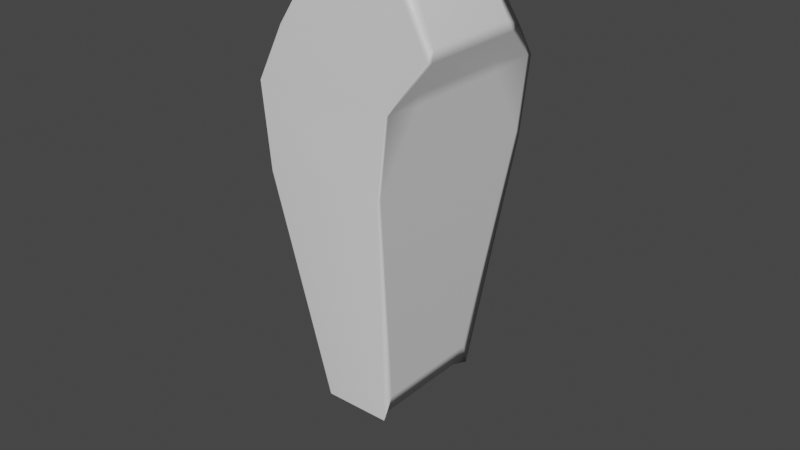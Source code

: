 # Source: TorreMaior.blend  (saved by Blender 3.1.7; exported with 4.5.12 LTS)
import bpy
from mathutils import Matrix  # noqa: F401  (used for matrix-valued properties, if any)

bpy.ops.wm.read_factory_settings(use_empty=True)
scene = bpy.context.scene
scene.name = 'Scene'

# ---- collections
col_collection = bpy.data.collections.new('Collection'); scene.collection.children.link(col_collection)

# ---- materials (node trees are filled in below, after node groups)
mat_material = bpy.data.materials.new('Material')
mat_material.alpha_threshold = 0.0
mat_material.use_transparent_shadow = False
mat_material.line_color = (0.0, 0.0, 0.0, 1.0)

# ---- material node trees
mat_material.use_nodes = True; mat_material.node_tree.nodes.clear()
_N = mat_material.node_tree.nodes; _L = mat_material.node_tree.links
n0 = _N.new('ShaderNodeOutputMaterial'); n0.name = 'Material Output'; n0.location = (300, 300)
n1 = _N.new('ShaderNodeBsdfPrincipled'); n1.name = 'Principled BSDF'; n1.location = (10, 300)
n1.distribution = 'GGX'
n1.subsurface_method = 'RANDOM_WALK_SKIN'
n1.inputs[2].default_value = 0.4
n1.inputs[3].default_value = 1.45
n1.inputs[27].default_value = (0.0, 0.0, 0.0, 1.0)
n1.inputs[28].default_value = 1.0
_L.new(n1.outputs[0], n0.inputs[0])
n0.is_active_output = True

# ---- world
world_world = bpy.data.worlds.new('World'); scene.world = world_world
world_world.use_nodes = True; world_world.node_tree.nodes.clear()
_N = world_world.node_tree.nodes; _L = world_world.node_tree.links
n0 = _N.new('ShaderNodeOutputWorld'); n0.name = 'World Output'; n0.location = (300, 300)
n1 = _N.new('ShaderNodeBackground'); n1.name = 'Background'; n1.location = (10, 300)
n1.inputs[0].default_value = (0.05088, 0.05088, 0.05088, 1.0)
_L.new(n1.outputs[0], n0.inputs[0])
n0.is_active_output = True
world_world.color = (0.05088, 0.05088, 0.05088)
world_world.use_sun_shadow = False
world_world.sun_shadow_jitter_overblur = 0.0

# ---- meshes
me_cube = bpy.data.meshes.new('Cube')
me_cube.from_pydata([(1.497, 1.0, 4.0), (1.497, 1.0, 2.0), (1.497, -1.0, 4.0), (1.497, -1.0, 2.0), (-1.503, 1.0, 4.0), (-1.503, 1.0, 2.0), (-1.503, -1.0, 4.0), (-1.503, -1.0, 2.0), (0.9966, 1.0, 2.0), (-1.003, 1.0, 2.0), (0.9966, -1.0, 4.0), (-1.003, -1.0, 4.0), (-1.003, -1.0, 2.0), (0.9966, -1.0, 2.0), (-1.003, 1.0, 4.0), (0.9966, 1.0, 4.0), (0.9966, 1.0, -6.0), (-1.003, 1.0, -6.0), (-1.003, -1.0, -6.0), (0.9966, -1.0, -6.0), (0.8343, 1.0, 0.0), (0.9966, 1.0, -2.0), (0.8479, 1.0, -4.0), (-0.8276, 1.0, -4.0), (-1.003, 1.0, -2.0), (-0.814, 1.0, 0.0), (-0.8276, -1.0, -4.0), (-1.003, -1.0, -2.0), (-0.814, -1.0, 0.0), (0.8343, -1.0, 0.0), (0.9966, -1.0, -2.0), (0.8479, -1.0, -4.0), (1.497, 3.0, 4.0), (1.497, 3.0, 2.0), (-1.503, 3.0, 4.0), (-1.503, 3.0, 2.0), (0.9966, 3.0, 2.0), (-1.003, 3.0, 2.0), (-1.003, 3.0, 4.0), (0.9966, 3.0, 4.0), (0.9966, 3.0, -6.0), (-1.003, 3.0, -6.0), (0.8343, 3.0, 0.0), (0.9966, 3.0, -2.0), (0.8479, 3.0, -4.0), (-0.8276, 3.0, -4.0), (-1.003, 3.0, -2.0), (-0.814, 3.0, 0.0)], [], [(14, 4, 6, 11), (12, 11, 6, 7), (7, 6, 4, 5), (8, 1, 3, 13), (1, 0, 2, 3), (17, 23, 45, 41), (21, 22, 44, 43), (9, 5, 35, 37), (5, 9, 12, 7), (20, 21, 43, 42), (3, 2, 10, 13), (13, 10, 11, 12), (0, 15, 10, 2), (15, 14, 11, 10), (17, 16, 19, 18), (26, 23, 17, 18), (22, 31, 19, 16), (31, 26, 18, 19), (13, 12, 28, 29), (29, 28, 27, 30), (30, 27, 26, 31), (8, 13, 29, 20), (20, 29, 30, 21), (21, 30, 31, 22), (12, 9, 25, 28), (28, 25, 24, 27), (27, 24, 23, 26), (8, 20, 42, 36), (16, 17, 41, 40), (5, 4, 34, 35), (36, 39, 32, 33), (35, 34, 38, 37), (37, 38, 39, 36), (45, 44, 40, 41), (37, 36, 42, 47), (47, 42, 43, 46), (46, 43, 44, 45), (0, 1, 33, 32), (22, 16, 40, 44), (15, 0, 32, 39), (23, 24, 46, 45), (4, 14, 38, 34), (25, 9, 37, 47), (24, 25, 47, 46), (14, 15, 39, 38), (1, 8, 36, 33)])
me_cube.polygons.foreach_set('use_smooth', [True] * 46)
_uv = me_cube.uv_layers.new(name='UVMap')
_uv.uv.foreach_set('vector', [0.7917, 0.5, 0.875, 0.5, 0.875, 0.75, 0.7917, 0.75, 0.375, 0.9167, 0.625, 0.9167, 0.625, 1.0, 0.375, 1.0, 0.375, 0.0, 0.625, 0.0, 0.625, 0.25, 0.375, 0.25, 0.2917, 0.5, 0.375, 0.5, 0.375, 0.75, 0.2917, 0.75, 0.375, 0.5, 0.625, 0.5, 0.625, 0.75, 0.375, 0.75, 0.2083, 0.5, 0.2083, 0.5, 0.2083, 0.5, 0.2083, 0.5, 0.2917, 0.5, 0.2917, 0.5, 0.2917, 0.5, 0.2917, 0.5, 0.2083, 0.5, 0.125, 0.5, 0.125, 0.5, 0.2083, 0.5, 0.125, 0.5, 0.2083, 0.5, 0.2083, 0.75, 0.125, 0.75, 0.2917, 0.5, 0.2917, 0.5, 0.2917, 0.5, 0.2917, 0.5, 0.375, 0.75, 0.625, 0.75, 0.625, 0.8333, 0.375, 0.8333, 0.375, 0.8333, 0.625, 0.8333, 0.625, 0.9167, 0.375, 0.9167, 0.625, 0.5, 0.7083, 0.5, 0.7083, 0.75, 0.625, 0.75, 0.7083, 0.5, 0.7917, 0.5, 0.7917, 0.75, 0.7083, 0.75, 0.2083, 0.5, 0.2917, 0.5, 0.2917, 0.75, 0.2083, 0.75, 0.2083, 0.75, 0.2083, 0.5, 0.2083, 0.5, 0.2083, 0.75, 0.2917, 0.5, 0.2917, 0.75, 0.2917, 0.75, 0.2917, 0.5, 0.375, 0.8333, 0.375, 0.9167, 0.375, 0.9167, 0.375, 0.8333, 0.375, 0.8333, 0.375, 0.9167, 0.375, 0.9167, 0.375, 0.8333, 0.375, 0.8333, 0.375, 0.9167, 0.375, 0.9167, 0.375, 0.8333, 0.375, 0.8333, 0.375, 0.9167, 0.375, 0.9167, 0.375, 0.8333, 0.2917, 0.5, 0.2917, 0.75, 0.2917, 0.75, 0.2917, 0.5, 0.2917, 0.5, 0.2917, 0.75, 0.2917, 0.75, 0.2917, 0.5, 0.2917, 0.5, 0.2917, 0.75, 0.2917, 0.75, 0.2917, 0.5, 0.2083, 0.75, 0.2083, 0.5, 0.2083, 0.5, 0.2083, 0.75, 0.2083, 0.75, 0.2083, 0.5, 0.2083, 0.5, 0.2083, 0.75, 0.2083, 0.75, 0.2083, 0.5, 0.2083, 0.5, 0.2083, 0.75, 0.2917, 0.5, 0.2917, 0.5, 0.2917, 0.5, 0.2917, 0.5, 0.2917, 0.5, 0.2083, 0.5, 0.2083, 0.5, 0.2917, 0.5, 0.375, 0.25, 0.625, 0.25, 0.625, 0.25, 0.375, 0.25, 0.375, 0.4167, 0.625, 0.4167, 0.625, 0.5, 0.375, 0.5, 0.375, 0.25, 0.625, 0.25, 0.625, 0.3333, 0.375, 0.3333, 0.375, 0.3333, 0.625, 0.3333, 0.625, 0.4167, 0.375, 0.4167, 0.375, 0.3333, 0.375, 0.4167, 0.375, 0.4167, 0.375, 0.3333, 0.375, 0.3333, 0.375, 0.4167, 0.375, 0.4167, 0.375, 0.3333, 0.375, 0.3333, 0.375, 0.4167, 0.375, 0.4167, 0.375, 0.3333, 0.375, 0.3333, 0.375, 0.4167, 0.375, 0.4167, 0.375, 0.3333, 0.625, 0.5, 0.375, 0.5, 0.375, 0.5, 0.625, 0.5, 0.2917, 0.5, 0.2917, 0.5, 0.2917, 0.5, 0.2917, 0.5, 0.7083, 0.5, 0.625, 0.5, 0.625, 0.5, 0.7083, 0.5, 0.2083, 0.5, 0.2083, 0.5, 0.2083, 0.5, 0.2083, 0.5, 0.875, 0.5, 0.7917, 0.5, 0.7917, 0.5, 0.875, 0.5, 0.2083, 0.5, 0.2083, 0.5, 0.2083, 0.5, 0.2083, 0.5, 0.2083, 0.5, 0.2083, 0.5, 0.2083, 0.5, 0.2083, 0.5, 0.7917, 0.5, 0.7083, 0.5, 0.7083, 0.5, 0.7917, 0.5, 0.375, 0.5, 0.2917, 0.5, 0.2917, 0.5, 0.375, 0.5])
me_cube.materials.append(mat_material)
me_cube.use_remesh_preserve_volume = False
me_cube.use_remesh_preserve_attributes = False
me_cube.use_mirror_vertex_groups = False
me_cube.update()

# ---- objects
ob_cube = bpy.data.objects.new('Cube', me_cube)

# ---- transforms, parenting, visibility, modifiers, constraints
ob_cube.location = (0.0, 0.0, 0.0)
ob_cube.lock_rotations_4d = False
ob_cube.empty_display_type = 'ARROWS'
ob_cube.lineart.crease_threshold = 0.0
_m = ob_cube.modifiers.new('Subdivision', 'SUBSURF')
_m.subdivision_type = 'SIMPLE'
_m.levels = 5
_m = ob_cube.modifiers.new('Displace', 'DISPLACE')
_m.mid_level = 0.0
_m.strength = 0.2
_m = ob_cube.modifiers.new('Decimate', 'DECIMATE')
_m.ratio = 0.3
_m = ob_cube.modifiers.new('Decimate.001', 'DECIMATE')
_m.decimate_type = 'DISSOLVE'
_m.angle_limit = 0.2618
_m.use_dissolve_boundaries = True
_m = ob_cube.modifiers.new('Smooth', 'SMOOTH')
_m.iterations = 4
_m = ob_cube.modifiers.new('Bevel', 'BEVEL')
_m.width = 10.0
_m.width_pct = 10.0
_m.angle_limit = 0.3491
_m.use_clamp_overlap = False
_m.offset_type = 'PERCENT'
_m = ob_cube.modifiers.new('WeightedNormal', 'WEIGHTED_NORMAL')
_m = ob_cube.modifiers.new('Triangulate', 'TRIANGULATE')
_m.keep_custom_normals = True

# ---- collection membership
col_collection.objects.link(ob_cube)

# ---- scene / render settings (as saved in the file)
scene.frame_start = 1; scene.frame_end = 250; scene.frame_set(1)
scene.render.engine = 'BLENDER_EEVEE_NEXT'
scene.cycles.sampling_pattern = 'TABULATED_SOBOL'
scene.cycles.use_light_tree = False
scene.view_settings.view_transform = 'Filmic'
bpy.context.view_layer.update()

# ---- added for rendering (the .blend has no active camera and no usable light): camera, sun
cam_auto = bpy.data.cameras.new('AutoCamera')
cam_auto.lens = 50.0
cam_auto.sensor_width = 36.0
cam_auto.clip_end = 1000.0
ob_auto_camera = bpy.data.objects.new('AutoCamera', cam_auto)
scene.collection.objects.link(ob_auto_camera)
ob_auto_camera.location = (10.3409, -11.4132, 7.27546)
ob_auto_camera.rotation_euler = (1.09748, -7.21219e-08, 0.694738)
scene.camera = ob_auto_camera
light_auto_sun = bpy.data.lights.new('AutoSun', 'SUN')
light_auto_sun.energy = 3.0
light_auto_sun.angle = 0.0523599
ob_auto_sun = bpy.data.objects.new('AutoSun', light_auto_sun)
scene.collection.objects.link(ob_auto_sun)
ob_auto_sun.rotation_euler = (0.872665, 0.174533, 0.523599)
bpy.context.view_layer.update()
